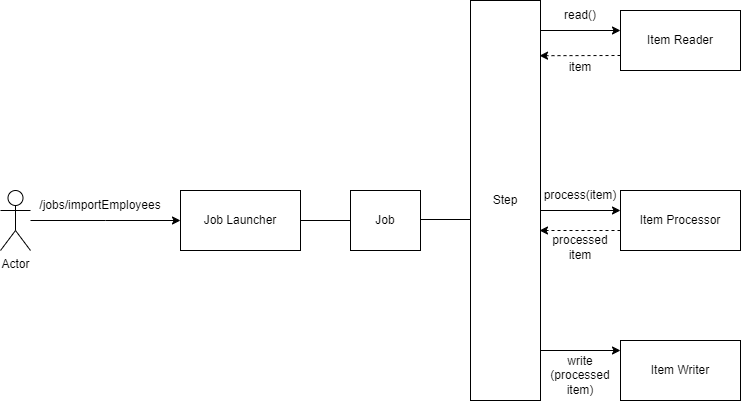

The diagram above was exported from draw.io. Its source (the exported page's mxGraphModel, read from the mxfile embedded in the PNG):
<mxGraphModel dx="1434" dy="750" grid="1" gridSize="10" guides="1" tooltips="1" connect="1" arrows="1" fold="1" page="1" pageScale="1" pageWidth="827" pageHeight="1169" math="0" shadow="0">
  <root>
    <mxCell id="0" />
    <mxCell id="1" parent="0" />
    <mxCell id="BXZ9HNHf7flO7doxOXf4-2" style="edgeStyle=orthogonalEdgeStyle;rounded=0;orthogonalLoop=1;jettySize=auto;html=1;" edge="1" parent="1" source="BXZ9HNHf7flO7doxOXf4-1">
      <mxGeometry relative="1" as="geometry">
        <mxPoint x="200" y="510" as="targetPoint" />
      </mxGeometry>
    </mxCell>
    <mxCell id="BXZ9HNHf7flO7doxOXf4-1" value="Actor" style="shape=umlActor;verticalLabelPosition=bottom;verticalAlign=top;html=1;outlineConnect=0;" vertex="1" parent="1">
      <mxGeometry x="20" y="480" width="30" height="60" as="geometry" />
    </mxCell>
    <mxCell id="BXZ9HNHf7flO7doxOXf4-3" value="/jobs/importEmployees" style="text;html=1;strokeColor=none;fillColor=none;align=center;verticalAlign=middle;whiteSpace=wrap;rounded=0;" vertex="1" parent="1">
      <mxGeometry x="90" y="480" width="60" height="30" as="geometry" />
    </mxCell>
    <mxCell id="BXZ9HNHf7flO7doxOXf4-4" value="Job Launcher" style="rounded=0;whiteSpace=wrap;html=1;" vertex="1" parent="1">
      <mxGeometry x="200" y="480" width="120" height="60" as="geometry" />
    </mxCell>
    <mxCell id="BXZ9HNHf7flO7doxOXf4-6" value="Job" style="rounded=0;whiteSpace=wrap;html=1;" vertex="1" parent="1">
      <mxGeometry x="370" y="480" width="70" height="60" as="geometry" />
    </mxCell>
    <mxCell id="BXZ9HNHf7flO7doxOXf4-7" value="" style="endArrow=none;html=1;rounded=0;entryX=0;entryY=0.5;entryDx=0;entryDy=0;" edge="1" parent="1" target="BXZ9HNHf7flO7doxOXf4-6">
      <mxGeometry width="50" height="50" relative="1" as="geometry">
        <mxPoint x="320" y="510" as="sourcePoint" />
        <mxPoint x="370" y="460" as="targetPoint" />
      </mxGeometry>
    </mxCell>
    <mxCell id="BXZ9HNHf7flO7doxOXf4-8" value="" style="endArrow=none;html=1;rounded=0;" edge="1" parent="1">
      <mxGeometry width="50" height="50" relative="1" as="geometry">
        <mxPoint x="440" y="509" as="sourcePoint" />
        <mxPoint x="490" y="509" as="targetPoint" />
      </mxGeometry>
    </mxCell>
    <mxCell id="BXZ9HNHf7flO7doxOXf4-9" value="Step" style="rounded=0;whiteSpace=wrap;html=1;" vertex="1" parent="1">
      <mxGeometry x="490" y="290" width="70" height="400" as="geometry" />
    </mxCell>
    <mxCell id="BXZ9HNHf7flO7doxOXf4-10" value="Item Reader" style="rounded=0;whiteSpace=wrap;html=1;" vertex="1" parent="1">
      <mxGeometry x="640" y="300" width="120" height="60" as="geometry" />
    </mxCell>
    <mxCell id="BXZ9HNHf7flO7doxOXf4-11" value="Item Processor" style="rounded=0;whiteSpace=wrap;html=1;" vertex="1" parent="1">
      <mxGeometry x="640" y="480" width="120" height="60" as="geometry" />
    </mxCell>
    <mxCell id="BXZ9HNHf7flO7doxOXf4-12" value="Item Writer" style="rounded=0;whiteSpace=wrap;html=1;" vertex="1" parent="1">
      <mxGeometry x="640" y="630" width="120" height="60" as="geometry" />
    </mxCell>
    <mxCell id="BXZ9HNHf7flO7doxOXf4-13" value="" style="endArrow=classic;html=1;rounded=0;entryX=0;entryY=0.5;entryDx=0;entryDy=0;" edge="1" parent="1">
      <mxGeometry width="50" height="50" relative="1" as="geometry">
        <mxPoint x="560" y="320" as="sourcePoint" />
        <mxPoint x="640" y="320" as="targetPoint" />
      </mxGeometry>
    </mxCell>
    <mxCell id="BXZ9HNHf7flO7doxOXf4-16" value="" style="endArrow=classic;html=1;rounded=0;exitX=0;exitY=0.75;exitDx=0;exitDy=0;entryX=0.986;entryY=0.138;entryDx=0;entryDy=0;entryPerimeter=0;dashed=1;" edge="1" parent="1" source="BXZ9HNHf7flO7doxOXf4-10" target="BXZ9HNHf7flO7doxOXf4-9">
      <mxGeometry width="50" height="50" relative="1" as="geometry">
        <mxPoint x="620" y="370" as="sourcePoint" />
        <mxPoint x="570" y="415" as="targetPoint" />
      </mxGeometry>
    </mxCell>
    <mxCell id="BXZ9HNHf7flO7doxOXf4-17" value="read()" style="text;html=1;strokeColor=none;fillColor=none;align=center;verticalAlign=middle;whiteSpace=wrap;rounded=0;" vertex="1" parent="1">
      <mxGeometry x="570" y="290" width="60" height="30" as="geometry" />
    </mxCell>
    <mxCell id="BXZ9HNHf7flO7doxOXf4-18" value="item" style="text;html=1;strokeColor=none;fillColor=none;align=center;verticalAlign=middle;whiteSpace=wrap;rounded=0;" vertex="1" parent="1">
      <mxGeometry x="570" y="342" width="60" height="30" as="geometry" />
    </mxCell>
    <mxCell id="BXZ9HNHf7flO7doxOXf4-19" value="" style="endArrow=classic;html=1;rounded=0;entryX=0;entryY=0.5;entryDx=0;entryDy=0;" edge="1" parent="1">
      <mxGeometry width="50" height="50" relative="1" as="geometry">
        <mxPoint x="560" y="500" as="sourcePoint" />
        <mxPoint x="640" y="500" as="targetPoint" />
      </mxGeometry>
    </mxCell>
    <mxCell id="BXZ9HNHf7flO7doxOXf4-20" value="" style="endArrow=classic;html=1;rounded=0;exitX=0;exitY=0.75;exitDx=0;exitDy=0;entryX=0.986;entryY=0.138;entryDx=0;entryDy=0;entryPerimeter=0;dashed=1;" edge="1" parent="1">
      <mxGeometry width="50" height="50" relative="1" as="geometry">
        <mxPoint x="640" y="520" as="sourcePoint" />
        <mxPoint x="559" y="520" as="targetPoint" />
      </mxGeometry>
    </mxCell>
    <mxCell id="BXZ9HNHf7flO7doxOXf4-21" value="" style="endArrow=classic;html=1;rounded=0;entryX=0;entryY=0.5;entryDx=0;entryDy=0;" edge="1" parent="1">
      <mxGeometry width="50" height="50" relative="1" as="geometry">
        <mxPoint x="560" y="640" as="sourcePoint" />
        <mxPoint x="640" y="640" as="targetPoint" />
      </mxGeometry>
    </mxCell>
    <mxCell id="BXZ9HNHf7flO7doxOXf4-24" value="process(item)" style="text;html=1;strokeColor=none;fillColor=none;align=center;verticalAlign=middle;whiteSpace=wrap;rounded=0;" vertex="1" parent="1">
      <mxGeometry x="570" y="470" width="60" height="30" as="geometry" />
    </mxCell>
    <mxCell id="BXZ9HNHf7flO7doxOXf4-25" value="processed item" style="text;html=1;strokeColor=none;fillColor=none;align=center;verticalAlign=middle;whiteSpace=wrap;rounded=0;" vertex="1" parent="1">
      <mxGeometry x="570" y="522" width="60" height="30" as="geometry" />
    </mxCell>
    <mxCell id="BXZ9HNHf7flO7doxOXf4-26" value="write (processed item)" style="text;html=1;strokeColor=none;fillColor=none;align=center;verticalAlign=middle;whiteSpace=wrap;rounded=0;" vertex="1" parent="1">
      <mxGeometry x="570" y="650" width="60" height="30" as="geometry" />
    </mxCell>
  </root>
</mxGraphModel>